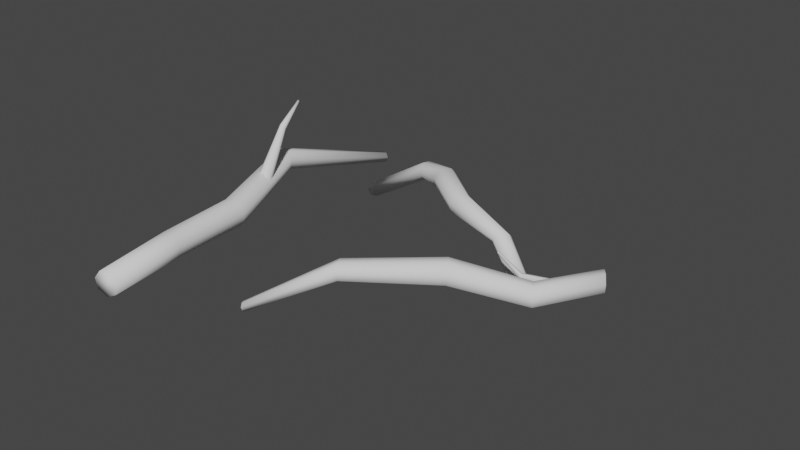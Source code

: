 # Source: GroundTwigs.blend  (saved by Blender 3.3.6; exported with 4.5.12 LTS)
import bpy
from mathutils import Matrix  # noqa: F401  (used for matrix-valued properties, if any)

bpy.ops.wm.read_factory_settings(use_empty=True)
scene = bpy.context.scene
scene.name = 'Scene'

# ---- collections
col_collection = bpy.data.collections.new('Collection'); scene.collection.children.link(col_collection)

# ---- world
world_world = bpy.data.worlds.new('World'); scene.world = world_world
world_world.use_nodes = True; world_world.node_tree.nodes.clear()
_N = world_world.node_tree.nodes; _L = world_world.node_tree.links
n0 = _N.new('ShaderNodeOutputWorld'); n0.name = 'World Output'; n0.location = (300, 300)
n1 = _N.new('ShaderNodeBackground'); n1.name = 'Background'; n1.location = (10, 300)
n1.inputs[0].default_value = (0.05088, 0.05088, 0.05088, 1.0)
_L.new(n1.outputs[0], n0.inputs[0])
n0.is_active_output = True
world_world.color = (0.05088, 0.05088, 0.05088)
world_world.use_sun_shadow = False
world_world.sun_shadow_jitter_overblur = 0.0

# ---- meshes
me_circle = bpy.data.meshes.new('Circle')
me_circle.from_pydata([(0.07526, 0.1921, -0.06523), (-0.07449, 0.1198, -0.07688), (-0.1115, -0.04275, -0.07976), (-0.007843, -0.1731, -0.07169), (0.1584, -0.1731, -0.05876), (0.262, -0.04275, -0.0507), (0.225, 0.1198, -0.05358), (-0.004675, 0.2073, 1.089), (-0.1641, 0.128, 1.057), (-0.2, -0.04763, 1.034), (-0.08524, -0.1874, 1.036), (0.09367, -0.1861, 1.062), (0.202, -0.04462, 1.093), (0.1583, 0.1305, 1.105), (-0.4621, -0.008312, 2.51), (-0.5945, -0.07241, 2.506), (-0.6269, -0.2159, 2.503), (-0.5349, -0.3307, 2.503), (-0.3878, -0.3304, 2.506), (-0.2964, -0.2152, 2.51), (-0.3295, -0.07187, 2.511), (-0.07271, 0.3605, 4.274), (-0.1352, 0.3331, 4.295), (-0.1508, 0.2652, 4.312), (-0.1079, 0.2081, 4.311), (-0.03863, 0.2048, 4.293), (0.004724, 0.2577, 4.272), (-0.01044, 0.327, 4.264), (-0.2115, -0.1605, 1.978), (-0.2764, -0.2107, 1.934), (-0.2794, -0.2364, 1.845), (-0.2182, -0.2183, 1.777), (-0.1388, -0.17, 1.782), (-0.1011, -0.1279, 1.856), (-0.1335, -0.1237, 1.943), (-0.1459, -0.8183, 2.245), (-0.1817, -0.8458, 2.231), (-0.1822, -0.8792, 2.198), (-0.1471, -0.8931, 2.17), (-0.1027, -0.8772, 2.168), (-0.08257, -0.8435, 2.194), (-0.1018, -0.8172, 2.228), (-0.2418, -1.072, 2.641), (-0.2539, -1.08, 2.638), (-0.2548, -1.094, 2.632), (-0.2439, -1.102, 2.626), (-0.2294, -1.099, 2.625), (-0.2222, -1.087, 2.63), (-0.2277, -1.075, 2.637), (0.2523, 0.1778, -1.196), (0.1149, 0.1108, -1.218), (0.08103, -0.03956, -1.223), (0.1761, -0.1602, -1.208), (0.3285, -0.1602, -1.184), (0.4235, -0.03956, -1.169), (0.3896, 0.1108, -1.175)], [], [(4, 11, 10, 3), (2, 9, 8, 1), (0, 7, 13, 6), (5, 12, 11, 4), (3, 10, 9, 2), (1, 8, 7, 0), (6, 13, 12, 5), (13, 20, 19, 12), (11, 18, 17, 10), (9, 16, 15, 8), (7, 14, 20, 13), (12, 19, 18, 11), (10, 17, 16, 9), (8, 15, 14, 7), (19, 26, 25, 18), (17, 24, 23, 16), (15, 22, 21, 14), (20, 27, 26, 19), (18, 25, 24, 17), (16, 23, 22, 15), (14, 21, 27, 20), (22, 23, 24, 25, 26, 27, 21), (34, 41, 40, 33), (32, 39, 38, 31), (30, 37, 36, 29), (28, 35, 41, 34), (33, 40, 39, 32), (31, 38, 37, 30), (29, 36, 35, 28), (36, 43, 42, 35), (41, 48, 47, 40), (39, 46, 45, 38), (37, 44, 43, 36), (35, 42, 48, 41), (40, 47, 46, 39), (38, 45, 44, 37), (43, 44, 45, 46, 47, 48, 42), (5, 54, 55, 6), (50, 49, 55, 54, 53, 52, 51), (3, 52, 53, 4), (1, 50, 51, 2), (6, 55, 49, 0), (4, 53, 54, 5), (2, 51, 52, 3), (0, 49, 50, 1)])
me_circle.polygons.foreach_set('use_smooth', [True] * 45)
_uv = me_circle.uv_layers.new(name='UVMap')
_uv.uv.foreach_set('vector', [0.8594, 0.1704, 0.8525, 0.334, 0.8695, 0.3381, 0.8751, 0.1759, 0.9004, 0.1763, 0.8968, 0.3397, 0.914, 0.3375, 0.9161, 0.1714, 0.6983, 0.1725, 0.7009, 0.3465, 0.7282, 0.3467, 0.7235, 0.1722, 0.1026, 0.6637, 0.09909, 0.4904, 0.07205, 0.4947, 0.07739, 0.6645, 0.8751, 0.1759, 0.8695, 0.3381, 0.8968, 0.3397, 0.9004, 0.1763, 0.682, 0.1746, 0.6834, 0.3459, 0.7009, 0.3465, 0.6983, 0.1725, 0.1189, 0.6629, 0.1163, 0.4872, 0.09909, 0.4904, 0.1026, 0.6637, 0.1163, 0.4872, 0.05005, 0.2709, 0.03572, 0.2722, 0.09909, 0.4904, 0.8525, 0.334, 0.8661, 0.5652, 0.88, 0.5712, 0.8695, 0.3381, 0.8968, 0.3397, 0.9022, 0.5726, 0.9161, 0.5683, 0.914, 0.3375, 0.7009, 0.3465, 0.6692, 0.5708, 0.6914, 0.5693, 0.7282, 0.3467, 0.09909, 0.4904, 0.03572, 0.2722, 0.01345, 0.2725, 0.07205, 0.4947, 0.8695, 0.3381, 0.88, 0.5712, 0.9022, 0.5726, 0.8968, 0.3397, 0.6834, 0.3459, 0.6549, 0.5737, 0.6692, 0.5708, 0.7009, 0.3465, 0.03572, 0.2722, 0.1237, 0.006629, 0.1134, 0.003341, 0.01345, 0.2725, 0.88, 0.5712, 0.8852, 0.7989, 0.8959, 0.7996, 0.9022, 0.5726, 0.6549, 0.5737, 0.7155, 0.8271, 0.7221, 0.8224, 0.6692, 0.5708, 0.05005, 0.2709, 0.1307, 0.007387, 0.1237, 0.006629, 0.03572, 0.2722, 0.01345, 0.2725, 0.1134, 0.003341, 0.1075, 0.0, 0.0, 0.2715, 0.4066, 0.5995, 0.4115, 0.8313, 0.4222, 0.8327, 0.4278, 0.6058, 0.6692, 0.5708, 0.7221, 0.8224, 0.7326, 0.82, 0.6914, 0.5693, 0.4222, 0.8327, 0.4115, 0.8313, 0.4037, 0.8354, 0.4047, 0.8419, 0.4137, 0.846, 0.424, 0.8445, 0.4278, 0.8386, 0.838, 0.6934, 0.817, 0.6065, 0.8118, 0.6088, 0.829, 0.7037, 0.8447, 0.8244, 0.8447, 0.7058, 0.8379, 0.704, 0.8318, 0.8188, 0.2003, 0.6261, 0.1772, 0.7312, 0.1825, 0.7317, 0.2099, 0.6337, 0.9297, 0.5358, 0.9278, 0.6437, 0.9317, 0.6432, 0.9379, 0.5298, 0.829, 0.7037, 0.8118, 0.6088, 0.805, 0.6067, 0.815, 0.704, 0.1894, 0.6188, 0.1702, 0.7306, 0.1772, 0.7312, 0.2003, 0.6261, 0.9161, 0.5392, 0.9212, 0.6462, 0.9278, 0.6437, 0.9297, 0.5358, 0.9212, 0.6462, 0.9346, 0.7016, 0.9366, 0.7007, 0.9278, 0.6437, 0.817, 0.6065, 0.838, 0.5349, 0.8365, 0.5349, 0.8118, 0.6088, 0.805, 0.6067, 0.8346, 0.5337, 0.8337, 0.5323, 0.8017, 0.6017, 0.1772, 0.7312, 0.2084, 0.798, 0.2099, 0.7975, 0.1825, 0.7317, 0.6306, 0.7791, 0.6345, 0.8439, 0.6366, 0.8432, 0.6366, 0.7761, 0.8118, 0.6088, 0.8365, 0.5349, 0.8346, 0.5337, 0.805, 0.6067, 0.1702, 0.7306, 0.2063, 0.7986, 0.2084, 0.798, 0.1772, 0.7312, 0.9346, 0.7016, 0.9333, 0.703, 0.9338, 0.704, 0.9356, 0.7038, 0.9374, 0.7025, 0.9379, 0.7012, 0.9366, 0.7007, 0.1026, 0.6637, 0.1156, 0.8342, 0.1307, 0.8339, 0.1189, 0.6629, 0.5447, 0.8011, 0.5546, 0.8222, 0.5769, 0.828, 0.5948, 0.8141, 0.5948, 0.791, 0.5769, 0.7761, 0.5546, 0.7806, 0.8751, 0.1759, 0.8709, 0.004833, 0.8563, 0.00155, 0.8594, 0.1704, 0.9161, 0.1714, 0.9088, 0.0, 0.8942, 0.004143, 0.9004, 0.1763, 0.7235, 0.1722, 0.7326, 0.001401, 0.7093, 0.0, 0.6983, 0.1725, 0.07739, 0.6645, 0.09232, 0.8361, 0.1156, 0.8342, 0.1026, 0.6637, 0.9004, 0.1763, 0.8942, 0.004143, 0.8709, 0.004833, 0.8751, 0.1759, 0.6983, 0.1725, 0.7093, 0.0, 0.6943, 0.0003524, 0.682, 0.1746])
me_circle.update()
me_circle_001 = bpy.data.meshes.new('Circle.001')
me_circle_001.from_pydata([(-0.3238, 0.1921, -0.2295), (-0.4736, 0.1198, -0.2411), (-0.5105, -0.04275, -0.244), (-0.4069, -0.1731, -0.2359), (-0.2407, -0.1731, -0.223), (-0.1371, -0.04275, -0.2149), (-0.1741, 0.1198, -0.2178), (-0.4186, -0.08267, 0.9923), (-0.578, -0.1619, 0.9606), (-0.6139, -0.3376, 0.9368), (-0.4992, -0.4774, 0.939), (-0.3202, -0.476, 0.9654), (-0.2119, -0.3346, 0.9962), (-0.2556, -0.1595, 1.008), (-0.4621, -0.008312, 2.51), (-0.5945, -0.07241, 2.506), (-0.6269, -0.2159, 2.503), (-0.5349, -0.3307, 2.503), (-0.3878, -0.3304, 2.506), (-0.2964, -0.2152, 2.51), (-0.3295, -0.07187, 2.511), (-0.944, 0.3605, 3.767), (-1.007, 0.3331, 3.788), (-1.022, 0.2652, 3.805), (-0.9792, 0.2081, 3.804), (-0.91, 0.2048, 3.786), (-0.8666, 0.2577, 3.766), (-0.8818, 0.327, 3.757), (-0.02725, -0.07931, -0.6259), (0.05831, -0.05289, -0.651), (0.08469, 0.02564, -0.6932), (0.03202, 0.09716, -0.7208), (-0.06004, 0.1078, -0.713), (-0.1222, 0.04956, -0.6756), (-0.1076, -0.03371, -0.6368), (0.3137, 0.04569, -0.0126), (0.3598, 0.05204, -0.01965), (0.3842, 0.09238, -0.02021), (0.3684, 0.1363, -0.01387), (0.3243, 0.1508, -0.005406), (0.2852, 0.1249, -0.001184), (0.2804, 0.07811, -0.004387), (0.5128, -0.1856, 0.3578), (0.5276, -0.1855, 0.3561), (0.5372, -0.1749, 0.3598), (0.5346, -0.1618, 0.3662), (0.5216, -0.156, 0.3704), (0.508, -0.162, 0.3693), (0.5042, -0.1751, 0.3637), (0.2523, 0.1778, -1.196), (0.1149, 0.1108, -1.218), (0.08103, -0.03956, -1.223), (0.1761, -0.1602, -1.208), (0.3285, -0.1602, -1.184), (0.4235, -0.03956, -1.169), (0.3896, 0.1108, -1.175)], [], [(4, 11, 10, 3), (2, 9, 8, 1), (0, 7, 13, 6), (5, 12, 11, 4), (3, 10, 9, 2), (1, 8, 7, 0), (6, 13, 12, 5), (13, 20, 19, 12), (11, 18, 17, 10), (9, 16, 15, 8), (7, 14, 20, 13), (12, 19, 18, 11), (10, 17, 16, 9), (8, 15, 14, 7), (19, 26, 25, 18), (17, 24, 23, 16), (15, 22, 21, 14), (20, 27, 26, 19), (18, 25, 24, 17), (16, 23, 22, 15), (14, 21, 27, 20), (22, 23, 24, 25, 26, 27, 21), (34, 41, 40, 33), (32, 39, 38, 31), (30, 37, 36, 29), (28, 35, 41, 34), (33, 40, 39, 32), (31, 38, 37, 30), (29, 36, 35, 28), (36, 43, 42, 35), (41, 48, 47, 40), (39, 46, 45, 38), (37, 44, 43, 36), (35, 42, 48, 41), (40, 47, 46, 39), (38, 45, 44, 37), (43, 44, 45, 46, 47, 48, 42), (5, 54, 55, 6), (50, 49, 55, 54, 53, 52, 51), (3, 52, 53, 4), (1, 50, 51, 2), (6, 55, 49, 0), (4, 53, 54, 5), (2, 51, 52, 3), (0, 49, 50, 1)])
me_circle_001.polygons.foreach_set('use_smooth', [True] * 45)
_uv = me_circle_001.uv_layers.new(name='UVMap')
_uv.uv.foreach_set('vector', [0.4882, 0.1548, 0.4397, 0.3314, 0.458, 0.3305, 0.5052, 0.1557, 0.5304, 0.1576, 0.4852, 0.3336, 0.5007, 0.3384, 0.5447, 0.1592, 0.5611, 0.1604, 0.5939, 0.3463, 0.6212, 0.3445, 0.5863, 0.1583, 0.9572, 0.3889, 0.9435, 0.2068, 0.9161, 0.2075, 0.9321, 0.3868, 0.5052, 0.1557, 0.458, 0.3305, 0.4852, 0.3336, 0.5304, 0.1576, 0.5447, 0.1634, 0.576, 0.3467, 0.5939, 0.3463, 0.5611, 0.1604, 0.9735, 0.3983, 0.961, 0.2149, 0.9435, 0.2068, 0.9572, 0.3889, 0.961, 0.2149, 1.0, 0.01009, 0.9856, 0.002383, 0.9435, 0.2068, 0.4397, 0.3314, 0.4331, 0.5654, 0.4479, 0.5675, 0.458, 0.3305, 0.4852, 0.3336, 0.47, 0.5702, 0.4827, 0.5716, 0.5007, 0.3384, 0.5939, 0.3463, 0.6198, 0.5726, 0.6418, 0.5694, 0.6212, 0.3445, 0.9435, 0.2068, 0.9856, 0.002383, 0.9635, 0.0, 0.9161, 0.2075, 0.458, 0.3305, 0.4479, 0.5675, 0.47, 0.5702, 0.4852, 0.3336, 0.576, 0.3467, 0.6054, 0.5762, 0.6198, 0.5726, 0.5939, 0.3463, 0.1702, 0.8171, 0.1666, 0.6403, 0.1573, 0.6412, 0.1492, 0.8224, 0.4479, 0.5675, 0.5277, 0.7759, 0.5384, 0.7774, 0.47, 0.5702, 0.6054, 0.5762, 0.5554, 0.7761, 0.5618, 0.771, 0.6198, 0.5726, 0.6418, 0.5694, 0.5721, 0.7679, 0.5785, 0.7691, 0.6549, 0.5691, 0.1492, 0.8224, 0.1573, 0.6412, 0.1493, 0.634, 0.1307, 0.8103, 0.47, 0.5702, 0.5384, 0.7774, 0.5447, 0.7754, 0.4827, 0.5716, 0.6198, 0.5726, 0.5618, 0.771, 0.5721, 0.7679, 0.6418, 0.5694, 0.1558, 0.6188, 0.1486, 0.624, 0.1493, 0.634, 0.1573, 0.6412, 0.1666, 0.6403, 0.1702, 0.6319, 0.1654, 0.6223, 0.8204, 0.8728, 0.8062, 0.7762, 0.8017, 0.778, 0.8131, 0.8828, 0.267, 0.809, 0.2708, 0.6937, 0.264, 0.6916, 0.2543, 0.804, 0.2229, 0.6188, 0.2099, 0.73, 0.2169, 0.7289, 0.2362, 0.6236, 0.8318, 0.8659, 0.8131, 0.7745, 0.8062, 0.7762, 0.8204, 0.8728, 0.2749, 0.8054, 0.2749, 0.6945, 0.2708, 0.6937, 0.267, 0.809, 0.2543, 0.804, 0.264, 0.6916, 0.2596, 0.6896, 0.2465, 0.7942, 0.2362, 0.6236, 0.2169, 0.7289, 0.2213, 0.7272, 0.2465, 0.6223, 0.2169, 0.7289, 0.2454, 0.7922, 0.2465, 0.7915, 0.2213, 0.7272, 0.8062, 0.7762, 0.8296, 0.7043, 0.8283, 0.704, 0.8017, 0.778, 0.2708, 0.6937, 0.2593, 0.6193, 0.2571, 0.6188, 0.264, 0.6916, 0.2099, 0.73, 0.2434, 0.7932, 0.2454, 0.7922, 0.2169, 0.7289, 0.8131, 0.7745, 0.8318, 0.7043, 0.8296, 0.7043, 0.8062, 0.7762, 0.2749, 0.6945, 0.2606, 0.62, 0.2593, 0.6193, 0.2708, 0.6937, 0.264, 0.6916, 0.2571, 0.6188, 0.2557, 0.619, 0.2596, 0.6896, 0.4331, 0.6009, 0.4313, 0.5995, 0.4291, 0.6, 0.4282, 0.602, 0.4291, 0.6041, 0.4313, 0.6046, 0.4331, 0.6032, 0.6012, 0.1586, 0.6549, 0.0007424, 0.6411, 0.0, 0.5863, 0.1583, 0.9747, 0.5298, 0.9955, 0.526, 1.0, 0.5157, 0.9849, 0.5067, 0.9616, 0.5058, 0.9476, 0.5136, 0.9535, 0.5243, 0.5052, 0.1557, 0.4666, 0.0, 0.4508, 0.0009857, 0.4882, 0.1548, 0.5447, 0.1592, 0.5031, 0.00245, 0.4899, 0.0006518, 0.5304, 0.1576, 0.5863, 0.1583, 0.6411, 0.0, 0.6178, 0.0003301, 0.5611, 0.1604, 0.9321, 0.3868, 0.9616, 0.5058, 0.9849, 0.5067, 0.9572, 0.3889, 0.5304, 0.1576, 0.4899, 0.0006518, 0.4666, 0.0, 0.5052, 0.1557, 0.5611, 0.1604, 0.6178, 0.0003301, 0.6025, 0.001484, 0.5447, 0.1634])
me_circle_001.update()
me_circle_002 = bpy.data.meshes.new('Circle.002')
me_circle_002.from_pydata([(-0.3113, -0.1897, -0.1732), (-0.4611, -0.262, -0.1849), (-0.4981, -0.4246, -0.1878), (-0.3944, -0.5549, -0.1797), (-0.2282, -0.5549, -0.1668), (-0.1246, -0.4246, -0.1587), (-0.1616, -0.262, -0.1616), (-0.4186, -0.08267, 0.9923), (-0.578, -0.1619, 0.9606), (-0.6139, -0.3376, 0.9368), (-0.4992, -0.4774, 0.939), (-0.3202, -0.476, 0.9654), (-0.2119, -0.3346, 0.9962), (-0.2556, -0.1595, 1.008), (-0.6513, -0.05836, 1.518), (-0.7612, -0.1158, 1.474), (-0.7986, -0.2411, 1.487), (-0.7352, -0.34, 1.546), (-0.6189, -0.338, 1.607), (-0.5372, -0.2366, 1.624), (-0.5516, -0.1121, 1.584), (-1.484, 0.5722, 2.211), (-1.589, 0.5378, 2.206), (-1.632, 0.4415, 2.239), (-1.58, 0.3559, 2.286), (-1.473, 0.3454, 2.312), (-1.391, 0.4179, 2.296), (-1.396, 0.5189, 2.252), (0.2236, 0.04888, -0.7056), (0.1111, -0.003867, -0.7612), (0.09871, -0.1157, -0.8379), (0.1958, -0.2023, -0.8779), (0.3292, -0.1986, -0.8511), (0.3985, -0.1073, -0.7777), (0.3515, 0.002862, -0.7129), (0.4322, 0.5501, -1.021), (0.3298, 0.5057, -1.099), (0.3353, 0.4244, -1.208), (0.4444, 0.3674, -1.266), (0.5751, 0.3776, -1.229), (0.6289, 0.4474, -1.125), (0.5653, 0.5241, -1.033)], [], [(4, 11, 10, 3), (2, 9, 8, 1), (0, 7, 13, 6), (5, 12, 11, 4), (3, 10, 9, 2), (1, 8, 7, 0), (6, 13, 12, 5), (13, 20, 19, 12), (11, 18, 17, 10), (9, 16, 15, 8), (7, 14, 20, 13), (12, 19, 18, 11), (10, 17, 16, 9), (8, 15, 14, 7), (19, 26, 25, 18), (17, 24, 23, 16), (15, 22, 21, 14), (20, 27, 26, 19), (18, 25, 24, 17), (16, 23, 22, 15), (14, 21, 27, 20), (22, 23, 24, 25, 26, 27, 21), (5, 33, 34, 6), (32, 39, 40, 33), (3, 31, 32, 4), (1, 29, 30, 2), (6, 34, 28, 0), (4, 32, 33, 5), (2, 30, 31, 3), (0, 28, 29, 1), (36, 35, 41, 40, 39, 38, 37), (30, 37, 38, 31), (28, 35, 36, 29), (33, 40, 41, 34), (31, 38, 39, 32), (29, 36, 37, 30), (34, 41, 35, 28)])
me_circle_002.polygons.foreach_set('use_smooth', [True] * 37)
_uv = me_circle_002.uv_layers.new(name='UVMap')
_uv.uv.foreach_set('vector', [0.7568, 0.7236, 0.8017, 0.6037, 0.7751, 0.5976, 0.7326, 0.7168, 0.2801, 0.8056, 0.3509, 0.9179, 0.3671, 0.9013, 0.2943, 0.7881, 0.8525, 0.4235, 0.7784, 0.2617, 0.7539, 0.274, 0.8302, 0.4352, 0.1548, 0.4255, 0.2153, 0.2712, 0.1883, 0.2663, 0.1307, 0.4181, 0.3254, 0.1705, 0.2873, 0.3355, 0.3132, 0.3443, 0.3496, 0.1778, 0.2943, 0.7881, 0.3671, 0.9013, 0.3932, 0.8944, 0.3174, 0.7799, 0.8302, 0.4352, 0.7539, 0.274, 0.7395, 0.2852, 0.8161, 0.4435, 0.2338, 0.266, 0.245, 0.1684, 0.2329, 0.1646, 0.2153, 0.2712, 0.8017, 0.6037, 0.791, 0.5323, 0.7714, 0.533, 0.7751, 0.5976, 0.3132, 0.3443, 0.3124, 0.4334, 0.3244, 0.433, 0.3293, 0.3504, 0.7784, 0.2617, 0.7647, 0.1768, 0.7448, 0.1772, 0.7539, 0.274, 0.2153, 0.2712, 0.2329, 0.1646, 0.2135, 0.1601, 0.1883, 0.2663, 0.2873, 0.3355, 0.2927, 0.4361, 0.3124, 0.4334, 0.3132, 0.3443, 0.3671, 0.9013, 0.3841, 0.9534, 0.4037, 0.9507, 0.3932, 0.8944, 0.2329, 0.1646, 0.2801, 0.008659, 0.2658, 0.0, 0.2135, 0.1601, 0.2927, 0.4361, 0.4073, 0.5995, 0.4239, 0.5975, 0.3124, 0.4334, 0.7773, 0.1768, 0.8525, 0.0, 0.8421, 0.00535, 0.7647, 0.1768, 0.7448, 0.1772, 0.8257, 0.008316, 0.8156, 0.006665, 0.7326, 0.1778, 0.2801, 0.4391, 0.3958, 0.5976, 0.4073, 0.5995, 0.2927, 0.4361, 0.3124, 0.4334, 0.4239, 0.5975, 0.4331, 0.5932, 0.3244, 0.433, 0.7647, 0.1768, 0.8421, 0.00535, 0.8257, 0.008316, 0.7448, 0.1772, 0.4639, 0.801, 0.4609, 0.7847, 0.4485, 0.7774, 0.4361, 0.7847, 0.4331, 0.801, 0.4416, 0.8141, 0.4554, 0.8141, 0.1548, 0.4255, 0.2031, 0.547, 0.2161, 0.5349, 0.1716, 0.4227, 0.1832, 0.5508, 0.2535, 0.6188, 0.2711, 0.61, 0.2031, 0.547, 0.7326, 0.7168, 0.7746, 0.8546, 0.7949, 0.8587, 0.7568, 0.7236, 0.3651, 0.1805, 0.3757, 0.07796, 0.3676, 0.06488, 0.3496, 0.1778, 0.8302, 0.4352, 0.8311, 0.5323, 0.8478, 0.5207, 0.8525, 0.4235, 0.1307, 0.4181, 0.1832, 0.5508, 0.2031, 0.547, 0.1548, 0.4255, 0.3496, 0.1778, 0.3676, 0.06488, 0.3514, 0.05229, 0.3254, 0.1705, 0.3174, 0.7799, 0.358, 0.6915, 0.3375, 0.6924, 0.2943, 0.7881, 0.6179, 0.8205, 0.6306, 0.811, 0.6306, 0.7912, 0.6179, 0.7761, 0.6019, 0.777, 0.5948, 0.7933, 0.6019, 0.8126, 0.3676, 0.06488, 0.4287, 0.01495, 0.4158, 0.0, 0.3514, 0.05229, 0.358, 0.6915, 0.39, 0.602, 0.3696, 0.5995, 0.3375, 0.6924, 0.2031, 0.547, 0.2711, 0.61, 0.2801, 0.5929, 0.2161, 0.5349, 0.7746, 0.8546, 0.7815, 0.9622, 0.8017, 0.9657, 0.7949, 0.8587, 0.3757, 0.07796, 0.4331, 0.03269, 0.4287, 0.01495, 0.3676, 0.06488, 0.3703, 0.6942, 0.4037, 0.602, 0.39, 0.602, 0.358, 0.6915])
me_circle_002.update()

# ---- objects
ob_circle = bpy.data.objects.new('Circle', me_circle)
ob_circle_001 = bpy.data.objects.new('Circle.001', me_circle_001)
ob_circle_002 = bpy.data.objects.new('Circle.002', me_circle_002)

# ---- transforms, parenting, visibility, modifiers, constraints
ob_circle.location = (-1.47, -2.007, 0.2308)
ob_circle.rotation_euler = (-1.571, -2.22e-16, 2.22e-16)
ob_circle_001.location = (2.525, -0.01485, 0.2308)
ob_circle_001.rotation_euler = (-1.571, -2.22e-16, 2.071)
ob_circle_001.scale = (0.8401, 0.8401, 0.8401)
ob_circle_002.location = (1.199, 0.9867, 0.2308)
ob_circle_002.rotation_euler = (-1.571, -2.22e-16, 0.7695)
ob_circle_002.scale = (0.8401, 0.8401, 0.8401)

# ---- collection membership
col_collection.objects.link(ob_circle)
col_collection.objects.link(ob_circle_001)
col_collection.objects.link(ob_circle_002)

# ---- scene / render settings (as saved in the file)
scene.frame_start = 1; scene.frame_end = 250; scene.frame_set(1)
scene.render.engine = 'BLENDER_EEVEE_NEXT'
scene.cycles.sampling_pattern = 'TABULATED_SOBOL'
scene.cycles.use_light_tree = False
scene.view_settings.view_transform = 'Filmic'
bpy.context.view_layer.update()

# ---- added for rendering (the .blend has no active camera and no usable light): camera, sun
cam_auto = bpy.data.cameras.new('AutoCamera')
cam_auto.lens = 50.0
cam_auto.sensor_width = 36.0
cam_auto.clip_end = 1000.0
ob_auto_camera = bpy.data.objects.new('AutoCamera', cam_auto)
scene.collection.objects.link(ob_auto_camera)
ob_auto_camera.location = (8.80218, -9.758, 6.88651)
ob_auto_camera.rotation_euler = (1.09748, -7.21219e-08, 0.694738)
scene.camera = ob_auto_camera
light_auto_sun = bpy.data.lights.new('AutoSun', 'SUN')
light_auto_sun.energy = 3.0
light_auto_sun.angle = 0.0523599
ob_auto_sun = bpy.data.objects.new('AutoSun', light_auto_sun)
scene.collection.objects.link(ob_auto_sun)
ob_auto_sun.rotation_euler = (0.872665, 0.174533, 0.523599)
bpy.context.view_layer.update()
